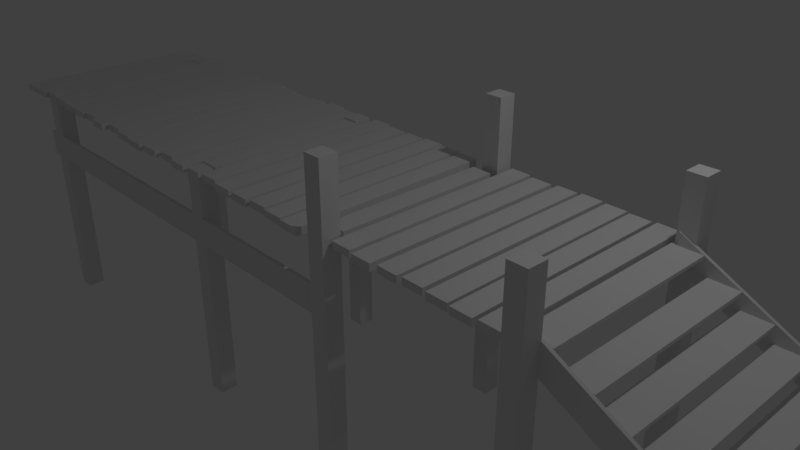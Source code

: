 # Source: AfricaDock01.blend  (saved by Blender 2.79.0; exported with 4.5.12 LTS)
import bpy
from mathutils import Matrix  # noqa: F401  (used for matrix-valued properties, if any)

bpy.ops.wm.read_factory_settings(use_empty=True)
scene = bpy.context.scene
scene.name = 'Scene'

# ---- collections
col_collection_1 = bpy.data.collections.new('Collection 1'); scene.collection.children.link(col_collection_1)

# ---- materials (node trees are filled in below, after node groups)
mat_dockwood01 = bpy.data.materials.new('DockWood01')
mat_dockwood01.alpha_threshold = 0.0
mat_dockwood01.use_transparent_shadow = False
mat_dockwood01.specular_color = (0.9, 0.9, 0.9)
mat_dockwood01.roughness = 0.5
mat_dockwood01.specular_intensity = 10.0

# ---- material node trees

# ---- world
world_world = bpy.data.worlds.new('World'); scene.world = world_world
world_world.color = (0.05088, 0.05088, 0.05088)
world_world.use_sun_shadow = False
world_world.sun_shadow_jitter_overblur = 0.0
world_world.cycles.sampling_method = 'MANUAL'

# ---- cameras
cam_camera = bpy.data.cameras.new('Camera')
cam_camera.clip_end = 100.0
cam_camera.lens = 35.0
cam_camera.sensor_width = 32.0
cam_camera.sensor_height = 18.0
cam_camera.ortho_scale = 7.314
cam_camera.dof.focus_distance = 0.0
cam_camera.dof.aperture_fstop = 128.0

# ---- lights
light_environmentambientlight = bpy.data.lights.new('EnvironmentAmbientLight', 'SUN')
light_environmentambientlight.color = (0.0, 0.0, 0.0)
light_environmentambientlight.transmission_factor = 0.0
light_environmentambientlight.angle = 0.1993
light_environmentambientlight.energy = 1.0
light_environmentambientlight.shadow_buffer_clip_start = 0.5
light_environmentambientlight.shadow_soft_size = 0.1
light_environmentambientlight.shadow_cascade_max_distance = 1000.0
light_lamp = bpy.data.lights.new('Lamp', 'POINT')
light_lamp.transmission_factor = 0.0
light_lamp.cutoff_distance = 30.0
light_lamp.energy = 100.0
light_lamp.shadow_buffer_clip_start = 1.001
light_lamp.shadow_soft_size = 0.1
light_lamp.shadow_maximum_resolution = 0.006
light_lamp.use_absolute_resolution = True

# ---- meshes
me_africadockone256 = bpy.data.meshes.new('AfricaDockOne256')
me_africadockone256.from_pydata([(-4.699, -0.07648, 0.0), (18.89, -0.07648, 0.0), (-4.699, 0.07648, 0.0), (18.89, 0.07648, 0.0), (-4.699, -0.07648, 1.338), (18.89, -0.07648, 1.338), (-4.699, 0.07648, 1.338), (18.89, 0.07648, 1.338), (-6.579, -0.2069, 3.342), (-5.579, -0.2069, 3.342), (-6.579, 9.793, 3.342), (-5.579, 9.793, 3.342), (-6.579, -0.2069, 3.633), (-5.579, -0.2069, 3.633), (-6.579, 9.793, 3.633), (-5.579, 9.793, 3.633), (-5.458, -0.2069, 3.342), (-4.458, -0.2069, 3.342), (-5.458, 9.793, 3.342), (-4.458, 9.793, 3.342), (-5.458, -0.2069, 3.633), (-4.458, -0.2069, 3.633), (-5.458, 9.793, 3.633), (-4.458, 9.793, 3.633), (-4.314, 0.7504, 3.342), (-3.314, 0.7504, 3.342), (-4.314, 8.872, 3.342), (-3.314, 8.872, 3.342), (-4.314, 0.7504, 3.633), (-3.314, 0.7504, 3.633), (-4.314, 8.872, 3.633), (-3.314, 8.872, 3.633), (-3.195, -0.09004, 3.342), (-2.195, -0.09004, 3.342), (-3.195, 9.91, 3.342), (-2.195, 9.91, 3.342), (-3.195, -0.09004, 3.633), (-2.195, -0.09004, 3.633), (-3.195, 9.91, 3.633), (-2.195, 9.91, 3.633), (-2.054, -0.2069, 3.319), (-1.054, -0.2069, 3.319), (-2.054, 9.793, 3.319), (-1.054, 9.793, 3.319), (-2.054, -0.2069, 3.633), (-1.054, -0.2069, 3.633), (-2.054, 9.793, 3.633), (-1.054, 9.793, 3.633), (-0.9106, -0.2069, 3.296), (0.08937, -0.2069, 3.296), (-0.9106, 9.793, 3.296), (0.08937, 9.793, 3.296), (-0.9106, -0.2069, 3.633), (0.08937, -0.2069, 3.633), (-0.9106, 9.793, 3.633), (0.08937, 9.793, 3.633), (0.231, -0.09004, 3.296), (1.231, -0.09004, 3.296), (0.231, 9.91, 3.296), (1.231, 9.91, 3.296), (0.231, -0.09004, 3.633), (1.231, -0.09004, 3.633), (0.231, 9.91, 3.633), (1.231, 9.91, 3.633), (-4.242, 8.844, -8.098), (-3.403, 8.844, -8.098), (-4.242, 9.716, -8.098), (-3.403, 9.716, -8.098), (-4.242, 8.844, 3.706), (-3.403, 8.844, 3.706), (-4.242, 9.716, 3.706), (-3.403, 9.716, 3.706), (-4.242, -0.0673, -8.098), (-3.403, -0.0673, -8.098), (-4.242, 0.8043, -8.098), (-3.403, 0.8043, -8.098), (-4.242, -0.0673, 3.7), (-3.403, -0.0673, 3.7), (-4.242, 0.8043, 3.7), (-3.403, 0.8043, 3.7), (-6.475, 1.142, 2.741), (29.14, 1.142, 2.741), (-6.475, 1.294, 2.741), (29.14, 1.294, 2.741), (-6.475, 1.142, 3.336), (29.14, 1.142, 3.336), (-6.475, 1.294, 3.336), (29.14, 1.294, 3.336), (-6.475, 8.659, 2.741), (29.12, 8.659, 2.741), (-6.475, 8.812, 2.741), (29.12, 8.812, 2.741), (-6.475, 8.659, 3.336), (29.12, 8.659, 3.336), (-6.475, 8.812, 3.336), (29.12, 8.812, 3.336), (1.401, -0.3202, 3.296), (2.401, -0.3202, 3.296), (1.401, 9.68, 3.296), (2.401, 9.68, 3.296), (1.401, -0.3202, 3.633), (2.401, -0.3202, 3.633), (1.401, 9.68, 3.633), (2.401, 9.68, 3.633), (2.615, -0.05167, 3.296), (3.615, -0.05167, 3.296), (2.615, 9.948, 3.296), (3.615, 9.948, 3.296), (2.615, -0.05167, 3.633), (3.615, -0.05167, 3.633), (2.615, 9.948, 3.633), (3.615, 9.948, 3.633), (3.861, -0.2069, 3.296), (4.861, -0.2069, 3.296), (3.861, 9.793, 3.296), (4.861, 9.793, 3.296), (3.861, -0.2069, 3.634), (4.861, -0.2069, 3.634), (3.861, 9.793, 3.634), (4.861, 9.793, 3.634), (5.121, -0.3202, 3.296), (6.121, -0.3202, 3.296), (5.121, 9.68, 3.296), (6.121, 9.68, 3.296), (5.121, -0.3202, 3.633), (6.121, -0.3202, 3.633), (5.121, 9.68, 3.633), (6.121, 9.68, 3.633), (6.341, -0.2069, 3.296), (7.341, -0.2069, 3.296), (6.341, 9.793, 3.296), (7.341, 9.793, 3.296), (6.341, -0.2069, 3.633), (7.341, -0.2069, 3.633), (6.341, 9.793, 3.633), (7.341, 9.793, 3.633), (7.598, -0.0133, 3.296), (8.598, -0.0133, 3.296), (7.598, 9.987, 3.296), (8.598, 9.987, 3.296), (7.598, -0.0133, 3.633), (8.598, -0.0133, 3.633), (7.598, 9.987, 3.633), (8.598, 9.987, 3.633), (8.776, -0.2069, 3.296), (9.776, -0.2069, 3.296), (8.776, 9.793, 3.296), (9.776, 9.793, 3.296), (8.776, -0.2069, 3.633), (9.776, -0.2069, 3.633), (8.776, 9.793, 3.633), (9.776, 9.793, 3.633), (9.924, 0.7504, 3.342), (10.92, 0.7504, 3.342), (9.924, 8.872, 3.342), (10.92, 8.872, 3.342), (9.924, 0.7504, 3.633), (10.92, 0.7504, 3.633), (9.924, 8.872, 3.633), (10.92, 8.872, 3.633), (10.03, 8.844, -8.098), (10.87, 8.844, -8.098), (10.03, 9.716, -8.098), (10.87, 9.716, -8.098), (10.03, 8.844, 3.748), (10.87, 8.844, 3.748), (10.03, 9.716, 3.748), (10.87, 9.716, 3.748), (9.957, -0.0673, -8.098), (10.8, -0.0673, -8.098), (9.957, 0.8043, -8.098), (10.8, 0.8043, -8.098), (9.957, -0.0673, 3.57), (10.8, -0.0673, 3.57), (9.957, 0.8043, 3.57), (10.8, 0.8043, 3.57), (11.12, -0.05167, 3.296), (12.12, -0.05167, 3.296), (11.12, 9.948, 3.296), (12.12, 9.948, 3.296), (11.12, -0.05167, 3.633), (12.12, -0.05167, 3.633), (11.12, 9.948, 3.633), (12.12, 9.948, 3.633), (12.36, -0.2069, 3.296), (13.36, -0.2069, 3.296), (12.36, 9.793, 3.296), (13.36, 9.793, 3.296), (12.36, -0.2069, 3.633), (13.36, -0.2069, 3.633), (12.36, 9.793, 3.633), (13.36, 9.793, 3.633), (13.6, -0.2069, 3.296), (14.6, -0.2069, 3.296), (13.6, 9.793, 3.296), (14.6, 9.793, 3.296), (13.6, -0.2069, 3.633), (14.6, -0.2069, 3.633), (13.6, 9.793, 3.633), (14.6, 9.793, 3.633), (14.74, -0.09004, 3.296), (15.74, -0.09004, 3.296), (14.74, 9.91, 3.296), (15.74, 9.91, 3.296), (14.74, -0.09004, 3.633), (15.74, -0.09004, 3.633), (14.74, 9.91, 3.633), (15.74, 9.91, 3.633), (15.92, -0.2069, 3.296), (16.92, -0.2069, 3.296), (15.92, 9.793, 3.296), (16.92, 9.793, 3.296), (15.92, -0.2069, 3.633), (16.92, -0.2069, 3.633), (15.92, 9.793, 3.633), (16.92, 9.793, 3.633), (17.1, -0.3202, 3.317), (18.1, -0.3202, 3.317), (17.1, 9.68, 3.317), (18.1, 9.68, 3.317), (17.1, -0.3202, 3.654), (18.1, -0.3202, 3.654), (17.1, 9.68, 3.654), (18.1, 9.68, 3.654), (-4.497, 9.708, 0.0), (18.91, 9.708, 0.0), (-4.497, 9.861, 0.0), (18.91, 9.861, 0.0), (-4.497, 9.708, 1.338), (18.91, 9.708, 1.338), (-4.497, 9.861, 1.338), (18.91, 9.861, 1.338), (36.54, 0.4405, -0.1047), (36.63, 8.976, -0.1047), (36.54, 0.4405, -0.2577), (36.63, 8.976, -0.2577), (35.2, 0.4544, -0.1047), (35.29, 8.99, -0.1047), (35.2, 0.4544, -0.2577), (35.29, 8.99, -0.2577), (37.08, 9.088, -1.556), (28.49, 9.177, 2.774), (37.08, 8.935, -1.556), (28.49, 9.024, 2.774), (37.08, 9.088, -0.2182), (28.49, 9.177, 4.112), (37.08, 8.935, -0.2182), (28.49, 9.024, 4.112), (36.99, 0.4073, -1.556), (28.4, 0.496, 2.774), (36.99, 0.2543, -1.556), (28.4, 0.343, 2.774), (36.99, 0.4073, -0.2182), (28.4, 0.496, 4.112), (36.99, 0.2543, -0.2182), (28.4, 0.343, 4.112), (18.86, -0.3637, -8.098), (19.7, -0.3637, -8.098), (18.86, 0.5079, -8.098), (19.7, 0.5079, -8.098), (18.86, -0.3637, 6.969), (19.7, -0.3637, 6.969), (18.86, 0.5079, 6.969), (19.7, 0.5079, 6.969), (18.86, 9.23, -8.098), (19.7, 9.23, -8.098), (18.86, 10.1, -8.098), (19.7, 10.1, -8.098), (18.86, 9.23, 6.969), (19.7, 9.23, 6.969), (18.86, 10.1, 6.969), (19.7, 10.1, 6.969), (35.17, 0.4547, 0.5704), (35.25, 8.99, 0.5704), (35.17, 0.4547, 0.4175), (35.25, 8.99, 0.4175), (33.83, 0.4685, 0.5704), (33.92, 9.004, 0.5704), (33.83, 0.4685, 0.4175), (33.92, 9.004, 0.4175), (33.83, 0.4685, 1.305), (33.92, 9.004, 1.305), (33.83, 0.4685, 1.152), (33.92, 9.004, 1.152), (32.49, 0.4823, 1.305), (32.58, 9.018, 1.305), (32.49, 0.4823, 1.152), (32.58, 9.018, 1.152), (29.2, 9.966, -8.269), (28.36, 9.975, -8.269), (29.19, 9.095, -8.269), (28.35, 9.104, -8.269), (29.2, 9.966, 6.431), (28.36, 9.975, 6.431), (29.19, 9.095, 6.431), (28.35, 9.104, 6.431), (29.14, 0.3727, -8.339), (28.3, 0.3813, -8.339), (29.13, -0.4989, -8.339), (28.29, -0.4902, -8.339), (29.14, 0.3727, 6.492), (28.3, 0.3813, 6.492), (29.13, -0.4989, 6.492), (28.29, -0.4902, 6.492), (32.42, 0.4831, 2.038), (32.51, 9.019, 2.038), (32.42, 0.4831, 1.885), (32.51, 9.019, 1.885), (31.08, 0.4969, 2.038), (31.17, 9.032, 2.038), (31.08, 0.4969, 1.885), (31.17, 9.032, 1.885), (31.09, 0.4968, 2.77), (31.18, 9.032, 2.77), (31.09, 0.4968, 2.617), (31.18, 9.032, 2.617), (29.75, 0.5106, 2.77), (29.84, 9.046, 2.77), (29.75, 0.5106, 2.617), (29.84, 9.046, 2.617), (29.5, 0.5132, 3.56), (29.59, 9.049, 3.56), (29.5, 0.5132, 3.407), (29.59, 9.049, 3.407), (28.16, 0.527, 3.56), (28.25, 9.062, 3.56), (28.16, 0.527, 3.407), (28.25, 9.062, 3.407), (28.09, 9.934, 3.316), (27.09, 9.945, 3.316), (27.99, -0.06509, 3.316), (26.99, -0.05476, 3.316), (28.09, 9.934, 3.654), (27.09, 9.945, 3.654), (27.99, -0.06509, 3.654), (26.99, -0.05476, 3.654), (26.91, 9.869, 3.316), (25.91, 9.88, 3.316), (26.81, -0.1303, 3.316), (25.81, -0.1199, 3.316), (26.91, 9.869, 3.654), (25.91, 9.88, 3.654), (26.81, -0.1303, 3.654), (25.81, -0.1199, 3.654), (25.76, 9.958, 3.316), (24.76, 9.969, 3.316), (25.66, -0.04105, 3.316), (24.66, -0.03073, 3.316), (25.76, 9.958, 3.654), (24.76, 9.969, 3.654), (25.66, -0.04105, 3.654), (24.66, -0.03073, 3.654), (24.55, 10.05, 3.316), (23.55, 10.06, 3.316), (24.44, 0.04761, 3.316), (23.44, 0.05793, 3.316), (24.55, 10.05, 3.654), (23.55, 10.06, 3.654), (24.44, 0.04761, 3.654), (23.44, 0.05793, 3.654), (23.36, 9.983, 3.316), (22.36, 9.994, 3.316), (23.26, -0.01628, 3.316), (22.26, -0.005956, 3.316), (23.36, 9.983, 3.654), (22.36, 9.994, 3.654), (23.26, -0.01628, 3.654), (22.26, -0.005956, 3.654), (22.11, 9.88, 3.316), (21.11, 9.891, 3.316), (22.0, -0.1191, 3.316), (21.0, -0.1088, 3.316), (22.11, 9.88, 3.654), (21.11, 9.891, 3.654), (22.0, -0.1191, 3.654), (21.0, -0.1088, 3.654), (20.89, 10.01, 3.316), (19.89, 10.02, 3.316), (20.79, 0.00923, 3.316), (19.79, 0.01955, 3.316), (20.89, 10.01, 3.654), (19.89, 10.02, 3.654), (20.79, 0.00923, 3.654), (19.79, 0.01955, 3.654), (19.57, 8.95, 3.346), (18.57, 8.961, 3.346), (19.48, 0.8291, 3.346), (18.48, 0.8395, 3.346), (19.57, 8.95, 3.637), (18.57, 8.961, 3.637), (19.48, 0.8291, 3.637), (18.48, 0.8395, 3.637)], [], [(0, 2, 3), (3, 1, 0), (4, 5, 7), (7, 6, 4), (0, 1, 5), (5, 4, 0), (1, 3, 7), (7, 5, 1), (3, 2, 6), (6, 7, 3), (2, 0, 4), (4, 6, 2), (8, 10, 11), (11, 9, 8), (12, 13, 15), (15, 14, 12), (8, 9, 13), (13, 12, 8), (9, 11, 15), (15, 13, 9), (11, 10, 14), (14, 15, 11), (10, 8, 12), (12, 14, 10), (16, 18, 19), (19, 17, 16), (20, 21, 23), (23, 22, 20), (16, 17, 21), (21, 20, 16), (17, 19, 23), (23, 21, 17), (19, 18, 22), (22, 23, 19), (18, 16, 20), (20, 22, 18), (24, 26, 27), (27, 25, 24), (28, 29, 31), (31, 30, 28), (24, 25, 29), (29, 28, 24), (25, 27, 31), (31, 29, 25), (27, 26, 30), (30, 31, 27), (26, 24, 28), (28, 30, 26), (32, 34, 35), (35, 33, 32), (36, 37, 39), (39, 38, 36), (32, 33, 37), (37, 36, 32), (33, 35, 39), (39, 37, 33), (35, 34, 38), (38, 39, 35), (34, 32, 36), (36, 38, 34), (40, 42, 43), (43, 41, 40), (44, 45, 47), (47, 46, 44), (40, 41, 45), (45, 44, 40), (41, 43, 47), (47, 45, 41), (43, 42, 46), (46, 47, 43), (42, 40, 44), (44, 46, 42), (48, 50, 51), (51, 49, 48), (52, 53, 55), (55, 54, 52), (48, 49, 53), (53, 52, 48), (49, 51, 55), (55, 53, 49), (51, 50, 54), (54, 55, 51), (50, 48, 52), (52, 54, 50), (56, 58, 59), (59, 57, 56), (60, 61, 63), (63, 62, 60), (56, 57, 61), (61, 60, 56), (57, 59, 63), (63, 61, 57), (59, 58, 62), (62, 63, 59), (58, 56, 60), (60, 62, 58), (64, 66, 67), (67, 65, 64), (68, 69, 71), (71, 70, 68), (64, 65, 69), (69, 68, 64), (65, 67, 71), (71, 69, 65), (67, 66, 70), (70, 71, 67), (66, 64, 68), (68, 70, 66), (72, 74, 75), (75, 73, 72), (76, 77, 79), (79, 78, 76), (72, 73, 77), (77, 76, 72), (73, 75, 79), (79, 77, 73), (75, 74, 78), (78, 79, 75), (74, 72, 76), (76, 78, 74), (80, 82, 83), (83, 81, 80), (84, 85, 87), (87, 86, 84), (80, 81, 85), (85, 84, 80), (81, 83, 87), (87, 85, 81), (83, 82, 86), (86, 87, 83), (82, 80, 84), (84, 86, 82), (88, 90, 91), (91, 89, 88), (92, 93, 95), (95, 94, 92), (88, 89, 93), (93, 92, 88), (89, 91, 95), (95, 93, 89), (91, 90, 94), (94, 95, 91), (90, 88, 92), (92, 94, 90), (96, 98, 99), (99, 97, 96), (100, 101, 103), (103, 102, 100), (96, 97, 101), (101, 100, 96), (97, 99, 103), (103, 101, 97), (99, 98, 102), (102, 103, 99), (98, 96, 100), (100, 102, 98), (104, 106, 107), (107, 105, 104), (108, 109, 111), (111, 110, 108), (104, 105, 109), (109, 108, 104), (105, 107, 111), (111, 109, 105), (107, 106, 110), (110, 111, 107), (106, 104, 108), (108, 110, 106), (112, 114, 115), (115, 113, 112), (116, 117, 119), (119, 118, 116), (112, 113, 117), (117, 116, 112), (113, 115, 119), (119, 117, 113), (115, 114, 118), (118, 119, 115), (114, 112, 116), (116, 118, 114), (120, 122, 123), (123, 121, 120), (124, 125, 127), (127, 126, 124), (120, 121, 125), (125, 124, 120), (121, 123, 127), (127, 125, 121), (123, 122, 126), (126, 127, 123), (122, 120, 124), (124, 126, 122), (128, 130, 131), (131, 129, 128), (132, 133, 135), (135, 134, 132), (128, 129, 133), (133, 132, 128), (129, 131, 135), (135, 133, 129), (131, 130, 134), (134, 135, 131), (130, 128, 132), (132, 134, 130), (136, 138, 139), (139, 137, 136), (140, 141, 143), (143, 142, 140), (136, 137, 141), (141, 140, 136), (137, 139, 143), (143, 141, 137), (139, 138, 142), (142, 143, 139), (138, 136, 140), (140, 142, 138), (144, 146, 147), (147, 145, 144), (148, 149, 151), (151, 150, 148), (144, 145, 149), (149, 148, 144), (145, 147, 151), (151, 149, 145), (147, 146, 150), (150, 151, 147), (146, 144, 148), (148, 150, 146), (152, 154, 155), (155, 153, 152), (156, 157, 159), (159, 158, 156), (152, 153, 157), (157, 156, 152), (153, 155, 159), (159, 157, 153), (155, 154, 158), (158, 159, 155), (154, 152, 156), (156, 158, 154), (160, 162, 163), (163, 161, 160), (164, 165, 167), (167, 166, 164), (160, 161, 165), (165, 164, 160), (161, 163, 167), (167, 165, 161), (163, 162, 166), (166, 167, 163), (162, 160, 164), (164, 166, 162), (168, 170, 171), (171, 169, 168), (172, 173, 175), (175, 174, 172), (168, 169, 173), (173, 172, 168), (169, 171, 175), (175, 173, 169), (171, 170, 174), (174, 175, 171), (170, 168, 172), (172, 174, 170), (176, 178, 179), (179, 177, 176), (180, 181, 183), (183, 182, 180), (176, 177, 181), (181, 180, 176), (177, 179, 183), (183, 181, 177), (179, 178, 182), (182, 183, 179), (178, 176, 180), (180, 182, 178), (184, 186, 187), (187, 185, 184), (188, 189, 191), (191, 190, 188), (184, 185, 189), (189, 188, 184), (185, 187, 191), (191, 189, 185), (187, 186, 190), (190, 191, 187), (186, 184, 188), (188, 190, 186), (192, 194, 195), (195, 193, 192), (196, 197, 199), (199, 198, 196), (192, 193, 197), (197, 196, 192), (193, 195, 199), (199, 197, 193), (195, 194, 198), (198, 199, 195), (194, 192, 196), (196, 198, 194), (200, 202, 203), (203, 201, 200), (204, 205, 207), (207, 206, 204), (200, 201, 205), (205, 204, 200), (201, 203, 207), (207, 205, 201), (203, 202, 206), (206, 207, 203), (202, 200, 204), (204, 206, 202), (208, 210, 211), (211, 209, 208), (212, 213, 215), (215, 214, 212), (208, 209, 213), (213, 212, 208), (209, 211, 215), (215, 213, 209), (211, 210, 214), (214, 215, 211), (210, 208, 212), (212, 214, 210), (216, 218, 219), (219, 217, 216), (220, 221, 223), (223, 222, 220), (216, 217, 221), (221, 220, 216), (217, 219, 223), (223, 221, 217), (219, 218, 222), (222, 223, 219), (218, 216, 220), (220, 222, 218), (224, 226, 227), (227, 225, 224), (228, 229, 231), (231, 230, 228), (224, 225, 229), (229, 228, 224), (225, 227, 231), (231, 229, 225), (227, 226, 230), (230, 231, 227), (226, 224, 228), (228, 230, 226), (232, 234, 235), (235, 233, 232), (236, 237, 239), (239, 238, 236), (232, 233, 237), (237, 236, 232), (233, 235, 239), (239, 237, 233), (235, 234, 238), (238, 239, 235), (234, 232, 236), (236, 238, 234), (240, 242, 243), (243, 241, 240), (244, 245, 247), (247, 246, 244), (240, 241, 245), (245, 244, 240), (241, 243, 247), (247, 245, 241), (243, 242, 246), (246, 247, 243), (242, 240, 244), (244, 246, 242), (248, 250, 251), (251, 249, 248), (252, 253, 255), (255, 254, 252), (248, 249, 253), (253, 252, 248), (249, 251, 255), (255, 253, 249), (251, 250, 254), (254, 255, 251), (250, 248, 252), (252, 254, 250), (256, 258, 259), (259, 257, 256), (260, 261, 263), (263, 262, 260), (256, 257, 261), (261, 260, 256), (257, 259, 263), (263, 261, 257), (259, 258, 262), (262, 263, 259), (258, 256, 260), (260, 262, 258), (264, 266, 267), (267, 265, 264), (268, 269, 271), (271, 270, 268), (264, 265, 269), (269, 268, 264), (265, 267, 271), (271, 269, 265), (267, 266, 270), (270, 271, 267), (266, 264, 268), (268, 270, 266), (272, 274, 275), (275, 273, 272), (276, 277, 279), (279, 278, 276), (272, 273, 277), (277, 276, 272), (273, 275, 279), (279, 277, 273), (275, 274, 278), (278, 279, 275), (274, 272, 276), (276, 278, 274), (280, 282, 283), (283, 281, 280), (284, 285, 287), (287, 286, 284), (280, 281, 285), (285, 284, 280), (281, 283, 287), (287, 285, 281), (283, 282, 286), (286, 287, 283), (282, 280, 284), (284, 286, 282), (288, 290, 291), (291, 289, 288), (292, 293, 295), (295, 294, 292), (288, 289, 293), (293, 292, 288), (289, 291, 295), (295, 293, 289), (291, 290, 294), (294, 295, 291), (290, 288, 292), (292, 294, 290), (296, 298, 299), (299, 297, 296), (300, 301, 303), (303, 302, 300), (296, 297, 301), (301, 300, 296), (297, 299, 303), (303, 301, 297), (299, 298, 302), (302, 303, 299), (298, 296, 300), (300, 302, 298), (304, 306, 307), (307, 305, 304), (308, 309, 311), (311, 310, 308), (304, 305, 309), (309, 308, 304), (305, 307, 311), (311, 309, 305), (307, 306, 310), (310, 311, 307), (306, 304, 308), (308, 310, 306), (312, 314, 315), (315, 313, 312), (316, 317, 319), (319, 318, 316), (312, 313, 317), (317, 316, 312), (313, 315, 319), (319, 317, 313), (315, 314, 318), (318, 319, 315), (314, 312, 316), (316, 318, 314), (320, 322, 323), (323, 321, 320), (324, 325, 327), (327, 326, 324), (320, 321, 325), (325, 324, 320), (321, 323, 327), (327, 325, 321), (323, 322, 326), (326, 327, 323), (322, 320, 324), (324, 326, 322), (328, 330, 331), (331, 329, 328), (332, 333, 335), (335, 334, 332), (328, 329, 333), (333, 332, 328), (329, 331, 335), (335, 333, 329), (331, 330, 334), (334, 335, 331), (330, 328, 332), (332, 334, 330), (336, 338, 339), (339, 337, 336), (340, 341, 343), (343, 342, 340), (336, 337, 341), (341, 340, 336), (337, 339, 343), (343, 341, 337), (339, 338, 342), (342, 343, 339), (338, 336, 340), (340, 342, 338), (344, 346, 347), (347, 345, 344), (348, 349, 351), (351, 350, 348), (344, 345, 349), (349, 348, 344), (345, 347, 351), (351, 349, 345), (347, 346, 350), (350, 351, 347), (346, 344, 348), (348, 350, 346), (352, 354, 355), (355, 353, 352), (356, 357, 359), (359, 358, 356), (352, 353, 357), (357, 356, 352), (353, 355, 359), (359, 357, 353), (355, 354, 358), (358, 359, 355), (354, 352, 356), (356, 358, 354), (360, 362, 363), (363, 361, 360), (364, 365, 367), (367, 366, 364), (360, 361, 365), (365, 364, 360), (361, 363, 367), (367, 365, 361), (363, 362, 366), (366, 367, 363), (362, 360, 364), (364, 366, 362), (368, 370, 371), (371, 369, 368), (372, 373, 375), (375, 374, 372), (368, 369, 373), (373, 372, 368), (369, 371, 375), (375, 373, 369), (371, 370, 374), (374, 375, 371), (370, 368, 372), (372, 374, 370), (376, 378, 379), (379, 377, 376), (380, 381, 383), (383, 382, 380), (376, 377, 381), (381, 380, 376), (377, 379, 383), (383, 381, 377), (379, 378, 382), (382, 383, 379), (378, 376, 380), (380, 382, 378), (384, 386, 387), (387, 385, 384), (388, 389, 391), (391, 390, 388), (384, 385, 389), (389, 388, 384), (385, 387, 391), (391, 389, 385), (387, 386, 390), (390, 391, 387), (386, 384, 388), (388, 390, 386)])
_uv = me_africadockone256.uv_layers.new(name='geom-AfricaDockOne256-map1')
_uv.uv.foreach_set('vector', [0.6058, 1.969, 0.3942, 1.969, 0.3942, -1.78, 0.3942, -1.78, 0.6058, -1.78, 0.6058, 1.969, 0.3942, 1.969, 0.3942, -1.78, 0.6058, -1.78, 0.6058, -1.78, 0.6058, 1.969, 0.3942, 1.969, 0.8753, 1.969, 0.8753, -1.78, 0.9921, -1.78, 0.9921, -1.78, 0.9921, 1.969, 0.8753, 1.969, 0.1247, 0.3942, 0.1247, 0.6058, 0.007888, 0.6058, 0.007888, 0.6058, 0.007888, 0.3942, 0.1247, 0.3942, 0.1247, -1.78, 0.1247, 1.969, 0.007888, 1.969, 0.007888, 1.969, 0.007888, -1.78, 0.1247, -1.78, 0.8753, 0.6058, 0.8753, 0.3942, 0.9921, 0.3942, 0.9921, 0.3942, 0.9921, 0.6058, 0.8753, 0.6058, 0.6218, 0.005445, 0.6218, 0.9946, 0.4968, 0.9946, 0.4968, 0.9946, 0.4968, 0.005445, 0.6218, 0.005445, 0.3782, 0.005445, 0.5032, 0.005445, 0.5032, 0.9946, 0.5032, 0.9946, 0.3782, 0.9946, 0.3782, 0.005445, 0.3782, 0.4171, 0.5032, 0.4171, 0.5032, 0.9995, 0.5032, 0.9995, 0.3782, 0.9995, 0.3782, 0.4171, 0.005445, 0.4171, 0.9946, 0.4171, 0.9946, 0.9995, 0.9946, 0.9995, 0.005445, 0.9995, 0.005445, 0.4171, 0.4968, 0.4171, 0.6218, 0.4171, 0.6218, 0.9995, 0.6218, 0.9995, 0.4968, 0.9995, 0.4968, 0.4171, 0.005445, 0.4171, 0.9946, 0.4171, 0.9946, 0.9995, 0.9946, 0.9995, 0.005445, 0.9995, 0.005445, 0.4171, 0.4924, 0.005445, 0.4924, 0.9946, 0.3792, 0.9946, 0.3792, 0.9946, 0.3792, 0.005445, 0.4924, 0.005445, 0.5076, 0.005445, 0.6208, 0.005445, 0.6208, 0.9946, 0.6208, 0.9946, 0.5076, 0.9946, 0.5076, 0.005445, 0.5076, 0.4171, 0.6208, 0.4171, 0.6208, 0.9995, 0.6208, 0.9995, 0.5076, 0.9995, 0.5076, 0.4171, 0.005445, 0.4171, 0.9946, 0.4171, 0.9946, 0.9995, 0.9946, 0.9995, 0.005445, 0.9995, 0.005445, 0.4171, 0.3792, 0.4171, 0.4924, 0.4171, 0.4924, 0.9995, 0.4924, 0.9995, 0.3792, 0.9995, 0.3792, 0.4171, 0.005445, 0.4171, 0.9946, 0.4171, 0.9946, 0.9995, 0.9946, 0.9995, 0.005445, 0.9995, 0.005445, 0.4171, 0.3686, 0.1001, 0.3686, 0.9034, 0.2554, 0.9034, 0.2554, 0.9034, 0.2554, 0.1001, 0.3686, 0.1001, 0.6314, 0.1001, 0.7446, 0.1001, 0.7446, 0.9034, 0.7446, 0.9034, 0.6314, 0.9034, 0.6314, 0.1001, 0.6314, 0.4171, 0.7446, 0.4171, 0.7446, 0.9995, 0.7446, 0.9995, 0.6314, 0.9995, 0.6314, 0.4171, 0.1001, 0.4171, 0.9034, 0.4171, 0.9034, 0.9995, 0.9034, 0.9995, 0.1001, 0.9995, 0.1001, 0.4171, 0.2554, 0.4171, 0.3686, 0.4171, 0.3686, 0.9995, 0.3686, 0.9995, 0.2554, 0.9995, 0.2554, 0.4171, 0.09655, 0.4171, 0.8999, 0.4171, 0.8999, 0.9995, 0.8999, 0.9995, 0.09655, 0.9995, 0.09655, 0.4171, 0.2503, 0.005445, 0.2503, 0.9946, 0.1371, 0.9946, 0.1371, 0.9946, 0.1371, 0.005445, 0.2503, 0.005445, 0.7497, 0.005445, 0.8629, 0.005445, 0.8629, 0.9946, 0.8629, 0.9946, 0.7497, 0.9946, 0.7497, 0.005445, 0.7497, 0.4171, 0.8629, 0.4171, 0.8629, 0.9995, 0.8629, 0.9995, 0.7497, 0.9995, 0.7497, 0.4171, 0.005445, 0.4171, 0.9946, 0.4171, 0.9946, 0.9995, 0.9946, 0.9995, 0.005445, 0.9995, 0.005445, 0.4171, 0.1371, 0.4171, 0.2503, 0.4171, 0.2503, 0.9995, 0.2503, 0.9995, 0.1371, 0.9995, 0.1371, 0.4171, 0.005445, 0.4171, 0.9946, 0.4171, 0.9946, 0.9995, 0.9946, 0.9995, 0.005445, 0.9995, 0.005445, 0.4171, 0.1349, 0.005445, 0.1349, 0.9946, 0.02173, 0.9946, 0.02173, 0.9946, 0.02173, 0.005445, 0.1349, 0.005445, 0.8651, 0.005445, 0.9783, 0.005445, 0.9783, 0.9946, 0.9783, 0.9946, 0.8651, 0.9946, 0.8651, 0.005445, 0.8651, 0.3709, 0.9783, 0.3709, 0.9783, 0.9995, 0.9783, 0.9995, 0.8651, 0.9995, 0.8651, 0.3709, 0.005445, 0.3709, 0.9946, 0.3709, 0.9946, 0.9995, 0.9946, 0.9995, 0.005445, 0.9995, 0.005445, 0.3709, 0.02173, 0.3709, 0.1349, 0.3709, 0.1349, 0.9995, 0.1349, 0.9995, 0.02173, 0.9995, 0.02173, 0.3709, 0.005445, 0.3709, 0.9946, 0.3709, 0.9946, 0.9995, 0.9946, 0.9995, 0.005445, 0.9995, 0.005445, 0.3709, 0.7353, 0.005445, 0.7353, 0.9946, 0.6222, 0.9946, 0.6222, 0.9946, 0.6222, 0.005445, 0.7353, 0.005445, 0.2646, 0.005445, 0.3778, 0.005445, 0.3778, 0.9946, 0.3778, 0.9946, 0.2647, 0.9946, 0.2646, 0.005445, 0.2646, 0.3248, 0.3778, 0.3248, 0.3778, 0.9995, 0.3778, 0.9995, 0.2646, 0.9995, 0.2646, 0.3248, 0.005445, 0.3248, 0.9946, 0.3248, 0.9946, 0.9995, 0.9946, 0.9995, 0.005445, 0.9995, 0.005445, 0.3248, 0.6222, 0.3248, 0.7353, 0.3248, 0.7353, 0.9995, 0.7353, 0.9995, 0.6222, 0.9995, 0.6222, 0.3248, 0.005445, 0.3248, 0.9946, 0.3248, 0.9946, 0.9995, 0.9946, 0.9995, 0.005445, 0.9995, 0.005445, 0.3248, -0.00519, 0.005445, -0.005191, 0.9946, -0.1184, 0.9946, -0.1184, 0.9946, -0.1184, 0.005445, -0.00519, 0.005445, 1.005, 0.005445, 1.118, 0.005445, 1.118, 0.9946, 1.118, 0.9946, 1.005, 0.9946, 1.005, 0.005445, 1.005, 0.3248, 1.118, 0.3248, 1.118, 0.9995, 1.118, 0.9995, 1.005, 0.9995, 1.005, 0.3248, 0.005445, 0.3248, 0.9946, 0.3248, 0.9946, 0.9995, 0.9946, 0.9995, 0.005445, 0.9995, 0.005445, 0.3248, -0.1184, 0.3248, -0.005191, 0.3248, -0.005191, 0.9995, -0.005191, 0.9995, -0.1184, 0.9995, -0.1184, 0.3248, 0.005445, 0.3248, 0.9946, 0.3248, 0.9946, 0.9995, 0.9946, 0.9995, 0.005445, 0.9995, 0.005445, 0.3248, 0.4856, 0.5019, 0.4856, 0.614, 0.3828, 0.614, 0.3828, 0.614, 0.3828, 0.5019, 0.4856, 0.5019, 0.5144, 0.5019, 0.6172, 0.5019, 0.6172, 0.614, 0.6172, 0.614, 0.5144, 0.614, 0.5144, 0.5019, 0.5144, -0.9587, 0.6172, -0.9587, 0.6172, 0.998, 0.6172, 0.998, 0.5144, 0.998, 0.5144, -0.9587, 0.5019, -0.9587, 0.614, -0.9587, 0.614, 0.998, 0.614, 0.998, 0.5019, 0.998, 0.5019, -0.9587, 0.3828, -0.9587, 0.4856, -0.9587, 0.4856, 0.998, 0.4856, 0.998, 0.3828, 0.998, 0.3828, -0.9587, 0.386, -0.9587, 0.4981, -0.9587, 0.4981, 0.998, 0.4981, 0.998, 0.386, 0.998, 0.386, -0.9587, 0.4823, 0.5019, 0.4823, 0.614, 0.3806, 0.614, 0.3806, 0.614, 0.3806, 0.5019, 0.4823, 0.5019, 0.5177, 0.5019, 0.6194, 0.5019, 0.6194, 0.614, 0.6194, 0.614, 0.5177, 0.614, 0.5177, 0.5019, 0.5177, -0.9587, 0.6194, -0.9587, 0.6194, 0.998, 0.6194, 0.998, 0.5177, 0.998, 0.5177, -0.9587, 0.5019, -0.9587, 0.614, -0.9587, 0.614, 0.998, 0.614, 0.998, 0.5019, 0.998, 0.5019, -0.9587, 0.3806, -0.9587, 0.4823, -0.9587, 0.4823, 0.998, 0.4823, 0.998, 0.3806, 0.998, 0.3806, -0.9587, 0.386, -0.9587, 0.4981, -0.9587, 0.4981, 0.998, 0.4981, 0.998, 0.386, 0.998, 0.386, -0.9587, 0.6058, 3.409, 0.3942, 3.409, 0.3942, -7.797, 0.3942, -7.797, 0.6058, -7.797, 0.6058, 3.409, 0.3942, 3.409, 0.3942, -7.797, 0.6058, -7.797, 0.6058, -7.797, 0.6058, 3.409, 0.3942, 3.409, 0.5134, 3.409, 0.5134, -7.797, 0.611, -7.797, 0.611, -7.797, 0.611, 3.409, 0.5134, 3.409, 0.4866, 0.3942, 0.4866, 0.6058, 0.389, 0.6058, 0.389, 0.6058, 0.389, 0.3942, 0.4866, 0.3942, 0.4866, -7.797, 0.4866, 3.409, 0.389, 3.409, 0.389, 3.409, 0.389, -7.797, 0.4866, -7.797, 0.5134, 0.6058, 0.5134, 0.3942, 0.611, 0.3942, 0.611, 0.3942, 0.611, 0.6058, 0.5134, 0.6058, 0.6058, 3.409, 0.3942, 3.409, 0.3942, -7.788, 0.3942, -7.788, 0.6058, -7.788, 0.6058, 3.409, 0.3942, 3.409, 0.3942, -7.788, 0.6058, -7.788, 0.6058, -7.788, 0.6058, 3.409, 0.3942, 3.409, 0.5134, 3.409, 0.5134, -7.788, 0.611, -7.788, 0.611, -7.788, 0.611, 3.409, 0.5134, 3.409, 0.4866, 0.3942, 0.4866, 0.6058, 0.389, 0.6058, 0.389, 0.6058, 0.389, 0.3942, 0.4866, 0.3942, 0.4866, -7.788, 0.4866, 3.409, 0.389, 3.409, 0.389, 3.409, 0.389, -7.788, 0.4866, -7.788, 0.5134, 0.6058, 0.5134, 0.3942, 0.611, 0.3942, 0.611, 0.3942, 0.611, 0.6058, 0.5134, 0.6058, 0.8598, 0.005445, 0.8598, 0.9946, 0.7467, 0.9946, 0.7467, 0.9946, 0.7467, 0.005445, 0.8598, 0.005445, 0.1402, 0.005445, 0.2533, 0.005445, 0.2533, 0.9946, 0.2533, 0.9946, 0.1402, 0.9946, 0.1402, 0.005445, 0.1402, 0.4638, 0.2533, 0.4638, 0.2533, 0.6033, 0.2533, 0.6033, 0.1402, 0.6033, 0.1402, 0.4638, 0.005445, 0.4638, 0.9946, 0.4638, 0.9946, 0.6033, 0.9946, 0.6033, 0.005445, 0.6033, 0.005445, 0.4638, 0.7467, 0.4638, 0.8598, 0.4638, 0.8598, 0.6033, 0.8598, 0.6033, 0.7467, 0.6033, 0.7467, 0.4638, 0.005445, 0.4638, 0.9946, 0.4638, 0.9946, 0.6033, 0.9946, 0.6033, 0.005445, 0.6033, 0.005445, 0.4638, 0.3751, 0.005445, 0.3751, 0.9946, 0.2619, 0.9946, 0.2619, 0.9946, 0.2619, 0.005445, 0.3751, 0.005445, 0.6249, 0.005445, 0.7381, 0.005445, 0.7381, 0.9946, 0.7381, 0.9946, 0.6249, 0.9946, 0.6249, 0.005445, 0.6249, 0.3248, 0.7381, 0.3248, 0.7381, 0.9995, 0.7381, 0.9995, 0.6249, 0.9995, 0.6249, 0.3248, 0.005445, 0.3248, 0.9946, 0.3248, 0.9946, 0.9995, 0.9946, 0.9995, 0.005445, 0.9995, 0.005445, 0.3248, 0.2619, 0.3248, 0.3751, 0.3248, 0.3751, 0.9995, 0.3751, 0.9995, 0.2619, 0.9995, 0.2619, 0.3248, 0.005445, 0.3248, 0.9946, 0.3248, 0.9946, 0.9995, 0.9946, 0.9995, 0.005445, 0.9995, 0.005445, 0.3248, 0.7356, 0.005445, 0.7356, 0.9946, 0.6224, 0.9946, 0.6224, 0.9946, 0.6224, 0.005445, 0.7356, 0.005445, 0.2644, 0.005445, 0.3776, 0.005445, 0.3776, 0.9946, 0.3776, 0.9946, 0.2644, 0.9946, 0.2644, 0.005445, 0.2644, 0.3248, 0.3776, 0.3248, 0.3776, 0.9995, 0.3776, 0.9995, 0.2644, 0.9995, 0.2644, 0.3248, 0.005445, 0.3248, 0.9946, 0.3248, 0.9946, 0.9995, 0.9946, 0.9995, 0.005445, 0.9995, 0.005445, 0.3248, 0.6224, 0.3248, 0.7356, 0.3248, 0.7356, 0.9995, 0.7356, 0.9995, 0.6224, 0.9995, 0.6224, 0.3248, 0.005445, 0.3248, 0.9946, 0.3248, 0.9946, 0.9995, 0.9946, 0.9995, 0.005445, 0.9995, 0.005445, 0.3248, 0.6216, 0.3845, 0.6216, 1.374, 0.5084, 1.374, 0.5084, 1.374, 0.5084, 0.3845, 0.6216, 0.3845, 0.3784, 0.3845, 0.4916, 0.3845, 0.4916, 1.374, 0.4916, 1.374, 0.3784, 1.374, 0.3784, 0.3845, 0.3784, 0.3248, 0.4916, 0.3248, 0.4916, 0.9995, 0.4916, 0.9995, 0.3784, 0.9995, 0.3784, 0.3248, 0.3845, 0.3248, 1.374, 0.3248, 1.374, 0.9995, 1.374, 0.9995, 0.3845, 0.9995, 0.3845, 0.3248, 0.5084, 0.3248, 0.6216, 0.3248, 0.6216, 0.9995, 0.6216, 0.9995, 0.5084, 0.9995, 0.5084, 0.3248, -0.3736, 0.3248, 0.6155, 0.3248, 0.6155, 0.9995, 0.6155, 0.9995, -0.3736, 0.9995, -0.3736, 0.3248, 0.7334, 0.3845, 0.7334, 1.374, 0.6202, 1.374, 0.6202, 1.374, 0.6202, 0.3845, 0.7334, 0.3845, 0.2666, 0.3845, 0.3798, 0.3845, 0.3798, 1.374, 0.3798, 1.374, 0.2666, 1.374, 0.2666, 0.3845, 0.2666, 0.3248, 0.3798, 0.3248, 0.3798, 0.9995, 0.3798, 0.9995, 0.2666, 0.9995, 0.2666, 0.3248, 0.3845, 0.3248, 1.374, 0.3248, 1.374, 0.9995, 1.374, 0.9995, 0.3845, 0.9995, 0.3845, 0.3248, 0.6202, 0.3248, 0.7334, 0.3248, 0.7334, 0.9995, 0.7334, 0.9995, 0.6202, 0.9995, 0.6202, 0.3248, -0.3736, 0.3248, 0.6155, 0.3248, 0.6155, 0.9995, 0.6155, 0.9995, -0.3736, 0.9995, -0.3736, 0.3248, 0.8536, -0.2923, 0.8536, 0.6968, 0.7404, 0.6968, 0.7404, 0.6968, 0.7404, -0.2923, 0.8536, -0.2923, 0.1464, -0.2923, 0.2596, -0.2923, 0.2596, 0.6968, 0.2596, 0.6968, 0.1464, 0.6968, 0.1464, -0.2923, 0.1464, 0.3248, 0.2596, 0.3248, 0.2596, 0.9995, 0.2596, 0.9995, 0.1464, 0.9995, 0.1464, 0.3248, -0.2923, 0.3248, 0.6968, 0.3248, 0.6968, 0.9995, 0.6968, 0.9995, -0.2923, 0.9995, -0.2923, 0.3248, 0.7404, 0.3248, 0.8536, 0.3248, 0.8536, 0.9995, 0.8536, 0.9995, 0.7404, 0.9995, 0.7404, 0.3248, 0.3032, 0.3248, 1.292, 0.3248, 1.292, 0.9995, 1.292, 0.9995, 0.3032, 0.9995, 0.3032, 0.3248, 0.9908, 0.2089, 0.9908, 1.198, 0.8776, 1.198, 0.8776, 1.198, 0.8776, 0.2089, 0.9908, 0.2089, 0.009184, 0.2089, 0.1224, 0.2089, 0.1224, 1.198, 0.1224, 1.198, 0.009185, 1.198, 0.009184, 0.2089, 0.009184, 0.3248, 0.1224, 0.3248, 0.1224, 0.9995, 0.1224, 0.9995, 0.009184, 0.9995, 0.009184, 0.3248, 0.2089, 0.3248, 1.198, 0.3248, 1.198, 0.9995, 1.198, 0.9995, 0.2089, 0.9995, 0.2089, 0.3248, 0.8776, 0.3248, 0.9908, 0.3248, 0.9908, 0.9995, 0.9908, 0.9995, 0.8776, 0.9995, 0.8776, 0.3248, -0.198, 0.3248, 0.7911, 0.3248, 0.7911, 0.9995, 0.7911, 0.9995, -0.198, 0.9995, -0.198, 0.3248, 0.3686, 0.1001, 0.3686, 0.9034, 0.2554, 0.9034, 0.2554, 0.9034, 0.2554, 0.1001, 0.3686, 0.1001, 0.6314, 0.1001, 0.7446, 0.1001, 0.7446, 0.9034, 0.7446, 0.9034, 0.6314, 0.9034, 0.6314, 0.1001, 0.6314, 0.4171, 0.7446, 0.4171, 0.7446, 0.9995, 0.7446, 0.9995, 0.6314, 0.9995, 0.6314, 0.4171, 0.1001, 0.4171, 0.9034, 0.4171, 0.9034, 0.9995, 0.9034, 0.9995, 0.1001, 0.9995, 0.1001, 0.4171, 0.2554, 0.4171, 0.3686, 0.4171, 0.3686, 0.9995, 0.3686, 0.9995, 0.2554, 0.9995, 0.2554, 0.4171, 0.09655, 0.4171, 0.8999, 0.4171, 0.8999, 0.9995, 0.8999, 0.9995, 0.09655, 0.9995, 0.09655, 0.4171, 0.4856, 0.5019, 0.4856, 0.614, 0.3828, 0.614, 0.3828, 0.614, 0.3828, 0.5019, 0.4856, 0.5019, 0.5144, 0.5019, 0.6172, 0.5019, 0.6172, 0.614, 0.6172, 0.614, 0.5144, 0.614, 0.5144, 0.5019, 0.5144, -0.9587, 0.6172, -0.9587, 0.6172, 0.998, 0.6172, 0.998, 0.5144, 0.998, 0.5144, -0.9587, 0.5019, -0.9587, 0.614, -0.9587, 0.614, 0.998, 0.614, 0.998, 0.5019, 0.998, 0.5019, -0.9587, 0.3828, -0.9587, 0.4856, -0.9587, 0.4856, 0.998, 0.4856, 0.998, 0.3828, 0.998, 0.3828, -0.9587, 0.386, -0.9587, 0.4981, -0.9587, 0.4981, 0.998, 0.4981, 0.998, 0.386, 0.998, 0.386, -0.9587, 0.4823, 0.5019, 0.4823, 0.614, 0.3806, 0.614, 0.3806, 0.614, 0.3806, 0.5019, 0.4823, 0.5019, 0.5177, 0.5019, 0.6194, 0.5019, 0.6194, 0.614, 0.6194, 0.614, 0.5177, 0.614, 0.5177, 0.5019, 0.5177, -0.9587, 0.6194, -0.9587, 0.6194, 0.998, 0.6194, 0.998, 0.5177, 0.998, 0.5177, -0.9587, 0.5019, -0.9587, 0.614, -0.9587, 0.614, 0.998, 0.614, 0.998, 0.5019, 0.998, 0.5019, -0.9587, 0.3806, -0.9587, 0.4823, -0.9587, 0.4823, 0.998, 0.4823, 0.998, 0.3806, 0.998, 0.3806, -0.9587, 0.386, -0.9587, 0.4981, -0.9587, 0.4981, 0.998, 0.4981, 0.998, 0.386, 0.998, 0.386, -0.9587, 0.9908, 0.2089, 0.9908, 1.198, 0.8776, 1.198, 0.8776, 1.198, 0.8776, 0.2089, 0.9908, 0.2089, 0.009184, 0.2089, 0.1224, 0.2089, 0.1224, 1.198, 0.1224, 1.198, 0.009185, 1.198, 0.009184, 0.2089, 0.009184, 0.3248, 0.1224, 0.3248, 0.1224, 0.9995, 0.1224, 0.9995, 0.009184, 0.9995, 0.009184, 0.3248, 0.2089, 0.3248, 1.198, 0.3248, 1.198, 0.9995, 1.198, 0.9995, 0.2089, 0.9995, 0.2089, 0.3248, 0.8776, 0.3248, 0.9908, 0.3248, 0.9908, 0.9995, 0.9908, 0.9995, 0.8776, 0.9995, 0.8776, 0.3248, -0.198, 0.3248, 0.7911, 0.3248, 0.7911, 0.9995, 0.7911, 0.9995, -0.198, 0.9995, -0.198, 0.3248, 0.368, 0.003309, 0.368, 0.9924, 0.2548, 0.9924, 0.2548, 0.9924, 0.2548, 0.003309, 0.368, 0.003309, 0.632, 0.003309, 0.7452, 0.003309, 0.7452, 0.9924, 0.7452, 0.9924, 0.632, 0.9924, 0.632, 0.003309, 0.632, 0.3248, 0.7452, 0.3248, 0.7452, 0.9995, 0.7452, 0.9995, 0.632, 0.9995, 0.632, 0.3248, 0.003309, 0.3248, 0.9924, 0.3248, 0.9924, 0.9995, 0.9924, 0.9995, 0.003309, 0.9995, 0.003309, 0.3248, 0.2548, 0.3248, 0.368, 0.3248, 0.368, 0.9995, 0.368, 0.9995, 0.2548, 0.9995, 0.2548, 0.3248, 0.007581, 0.3248, 0.9967, 0.3248, 0.9967, 0.9995, 0.9967, 0.9995, 0.007581, 0.9995, 0.007581, 0.3248, 0.13, 0.2089, 0.13, 1.198, 0.01679, 1.198, 0.01679, 1.198, 0.01679, 0.2089, 0.13, 0.2089, 0.87, 0.2089, 0.9832, 0.2089, 0.9832, 1.198, 0.9832, 1.198, 0.87, 1.198, 0.87, 0.2089, 0.87, 0.3248, 0.9832, 0.3248, 0.9832, 0.9995, 0.9832, 0.9995, 0.87, 0.9995, 0.87, 0.3248, 0.2089, 0.3248, 1.198, 0.3248, 1.198, 0.9995, 1.198, 0.9995, 0.2089, 0.9995, 0.2089, 0.3248, 0.01679, 0.3248, 0.13, 0.3248, 0.13, 0.9995, 0.13, 0.9995, 0.01679, 0.9995, 0.01679, 0.3248, -0.198, 0.3248, 0.7911, 0.3248, 0.7911, 0.9995, 0.7911, 0.9995, -0.198, 0.9995, -0.198, 0.3248, 0.2554, 0.01849, 0.2554, 1.008, 0.1422, 1.008, 0.1422, 1.008, 0.1422, 0.01849, 0.2554, 0.01849, 0.7446, 0.01849, 0.8578, 0.01849, 0.8578, 1.008, 0.8578, 1.008, 0.7446, 1.008, 0.7446, 0.01849, 0.7446, 0.3248, 0.8578, 0.3248, 0.8578, 0.9995, 0.8578, 0.9995, 0.7446, 0.9995, 0.7446, 0.3248, 0.01849, 0.3248, 1.008, 0.3248, 1.008, 0.9995, 1.008, 0.9995, 0.01849, 0.9995, 0.01849, 0.3248, 0.1422, 0.3248, 0.2554, 0.3248, 0.2554, 0.9995, 0.2554, 0.9995, 0.1422, 0.9995, 0.1422, 0.3248, -0.007599, 0.3248, 0.9815, 0.3248, 0.9815, 0.9995, 0.9815, 0.9995, -0.007599, 0.9995, -0.007599, 0.3248, 0.3718, -0.000486, 0.3718, 0.9886, 0.2586, 0.9886, 0.2586, 0.9886, 0.2586, -0.000486, 0.3718, -0.000486, 0.6282, -0.000486, 0.7414, -0.000486, 0.7414, 0.9886, 0.7414, 0.9886, 0.6282, 0.9886, 0.6282, -0.000486, 0.6282, 0.3248, 0.7414, 0.3248, 0.7414, 0.9995, 0.7414, 0.9995, 0.6282, 0.9995, 0.6282, 0.3248, -0.000486, 0.3248, 0.9886, 0.3248, 0.9886, 0.9995, 0.9886, 0.9995, -0.000486, 0.9995, -0.000486, 0.3248, 0.2586, 0.3248, 0.3718, 0.3248, 0.3718, 0.9995, 0.3718, 0.9995, 0.2586, 0.9995, 0.2586, 0.3248, 0.01138, 0.3248, 1.0, 0.3248, 1.0, 0.9995, 1.0, 0.9995, 0.01138, 0.9995, 0.01138, 0.3248, 0.7355, 0.007104, 0.7355, 0.9962, 0.6223, 0.9962, 0.6223, 0.9962, 0.6223, 0.007104, 0.7355, 0.007104, 0.2645, 0.007104, 0.3777, 0.007104, 0.3777, 0.9962, 0.3777, 0.9962, 0.2645, 0.9962, 0.2645, 0.007104, 0.2645, 0.3248, 0.3777, 0.3248, 0.3777, 0.9995, 0.3777, 0.9995, 0.2645, 0.9995, 0.2645, 0.3248, 0.007104, 0.3248, 0.9962, 0.3248, 0.9962, 0.9995, 0.9962, 0.9995, 0.007104, 0.9995, 0.007104, 0.3248, 0.6223, 0.3248, 0.7355, 0.3248, 0.7355, 0.9995, 0.7355, 0.9995, 0.6223, 0.9995, 0.6223, 0.3248, 0.003786, 0.3248, 0.9929, 0.3248, 0.9929, 0.9995, 0.9929, 0.9995, 0.003786, 0.9995, 0.003786, 0.3248, 0.5929, 1.836, 0.4071, 1.836, 0.4071, -1.737, 0.4071, -1.737, 0.5929, -1.737, 0.5929, 1.836, 0.4071, 1.836, 0.4071, -1.737, 0.5929, -1.737, 0.5929, -1.737, 0.5929, 1.836, 0.4071, 1.836, 0.4986, 1.836, 0.4986, -1.737, 0.6179, -1.737, 0.6179, -1.737, 0.6179, 1.836, 0.4986, 1.836, 0.5014, 0.4071, 0.5014, 0.5929, 0.3821, 0.5929, 0.3821, 0.5929, 0.3821, 0.4071, 0.5014, 0.4071, 0.5014, -1.737, 0.5014, 1.836, 0.3821, 1.836, 0.3821, 1.836, 0.3821, -1.737, 0.5014, -1.737, 0.4986, 0.5929, 0.4986, 0.4071, 0.6179, 0.4071, 0.6179, 0.4071, 0.6179, 0.5929, 0.4986, 0.5929, 0.6058, 1.181, 0.3942, 1.181, 0.3942, -0.1752, 0.3942, -0.1752, 0.6058, -0.1752, 0.6058, 1.181, 0.3942, 1.181, 0.3942, -0.1752, 0.6058, -0.1752, 0.6058, -0.1752, 0.6058, 1.181, 0.3942, 1.181, 1.003, 1.181, 1.003, -0.1752, 1.12, -0.1752, 1.12, -0.1752, 1.12, 1.181, 1.003, 1.181, -0.002685, 0.3942, -0.002685, 0.6058, -0.1195, 0.6058, -0.1195, 0.6058, -0.1195, 0.3942, -0.002685, 0.3942, -0.002685, -0.1752, -0.002685, 1.181, -0.1195, 1.181, -0.1195, 1.181, -0.1195, -0.1752, -0.002685, -0.1752, 1.003, 0.6058, 1.003, 0.3942, 1.12, 0.3942, 1.12, 0.3942, 1.12, 0.6058, 1.003, 0.6058, 0.6058, 1.593, 0.3942, 1.593, 0.3942, 0.06438, 0.3942, 0.06438, 0.6058, 0.06438, 0.6058, 1.593, 0.3942, 1.503, 0.3942, -0.02534, 0.6058, -0.02534, 0.6058, -0.02534, 0.6058, 1.503, 0.3942, 1.503, 1.123, 1.593, 1.149, 0.06438, 1.255, -0.02534, 1.255, -0.02534, 1.229, 1.503, 1.123, 1.593, -0.1494, 0.3942, -0.1494, 0.6058, -0.2553, 0.6058, -0.2553, 0.6058, -0.2553, 0.3942, -0.1494, 0.3942, -0.1494, 0.06438, -0.1232, 1.593, -0.2292, 1.503, -0.2292, 1.503, -0.2553, -0.02534, -0.1494, 0.06438, 1.123, 0.6058, 1.123, 0.3942, 1.229, 0.3942, 1.229, 0.3942, 1.229, 0.6058, 1.123, 0.6058, 0.6058, 1.593, 0.3942, 1.593, 0.3942, 0.06438, 0.3942, 0.06438, 0.6058, 0.06438, 0.6058, 1.593, 0.3942, 1.503, 0.3942, -0.02534, 0.6058, -0.02534, 0.6058, -0.02534, 0.6058, 1.503, 0.3942, 1.503, 1.123, 1.593, 1.149, 0.06438, 1.255, -0.02534, 1.255, -0.02534, 1.229, 1.503, 1.123, 1.593, -0.1494, 0.3942, -0.1494, 0.6058, -0.2553, 0.6058, -0.2553, 0.6058, -0.2553, 0.3942, -0.1494, 0.3942, -0.1494, 0.06438, -0.1232, 1.593, -0.2292, 1.503, -0.2292, 1.503, -0.2553, -0.02534, -0.1494, 0.06438, 1.123, 0.6058, 1.123, 0.3942, 1.229, 0.3942, 1.229, 0.3942, 1.229, 0.6058, 1.123, 0.6058, 0.4823, 0.5019, 0.4823, 0.614, 0.3806, 0.614, 0.3806, 0.614, 0.3806, 0.5019, 0.4823, 0.5019, 0.5177, 0.5019, 0.6194, 0.5019, 0.6194, 0.614, 0.6194, 0.614, 0.5177, 0.614, 0.5177, 0.5019, 0.5177, -0.9587, 0.6194, -0.9587, 0.6194, 0.998, 0.6194, 0.998, 0.5177, 0.998, 0.5177, -0.9587, 0.5019, -0.9587, 0.614, -0.9587, 0.614, 0.998, 0.614, 0.998, 0.5019, 0.998, 0.5019, -0.9587, 0.3806, -0.9587, 0.4823, -0.9587, 0.4823, 0.998, 0.4823, 0.998, 0.3806, 0.998, 0.3806, -0.9587, 0.386, -0.9587, 0.4981, -0.9587, 0.4981, 0.998, 0.4981, 0.998, 0.386, 0.998, 0.386, -0.9587, 0.4823, 0.5019, 0.4823, 0.614, 0.3806, 0.614, 0.3806, 0.614, 0.3806, 0.5019, 0.4823, 0.5019, 0.5177, 0.5019, 0.6194, 0.5019, 0.6194, 0.614, 0.6194, 0.614, 0.5177, 0.614, 0.5177, 0.5019, 0.5177, -0.9587, 0.6194, -0.9587, 0.6194, 0.998, 0.6194, 0.998, 0.5177, 0.998, 0.5177, -0.9587, 0.5019, -0.9587, 0.614, -0.9587, 0.614, 0.998, 0.614, 0.998, 0.5019, 0.998, 0.5019, -0.9587, 0.3806, -0.9587, 0.4823, -0.9587, 0.4823, 0.998, 0.4823, 0.998, 0.3806, 0.998, 0.3806, -0.9587, 0.386, -0.9587, 0.4981, -0.9587, 0.4981, 0.998, 0.4981, 0.998, 0.386, 0.998, 0.386, -0.9587, 0.6058, 1.969, 0.3942, 1.969, 0.3942, 0.613, 0.3942, 0.613, 0.6058, 0.613, 0.6058, 1.969, 0.3942, 1.969, 0.3942, 0.613, 0.6058, 0.613, 0.6058, 0.613, 0.6058, 1.969, 0.3942, 1.969, 0.8753, 1.969, 0.8753, 0.613, 0.9921, 0.613, 0.9921, 0.613, 0.9921, 1.969, 0.8753, 1.969, 0.1247, 0.3942, 0.1247, 0.6058, 0.007888, 0.6058, 0.007888, 0.6058, 0.007888, 0.3942, 0.1247, 0.3942, 0.1247, 0.613, 0.1247, 1.969, 0.007888, 1.969, 0.007888, 1.969, 0.007888, 0.613, 0.1247, 0.613, 0.8753, 0.6058, 0.8753, 0.3942, 0.9921, 0.3942, 0.9921, 0.3942, 0.9921, 0.6058, 0.8753, 0.6058, 0.5866, 0.9927, 0.4134, 0.9927, 0.4134, 0.002675, 0.4134, 0.002675, 0.5866, 0.002675, 0.5866, 0.9927, 0.4134, 0.9927, 0.4134, 0.002675, 0.5866, 0.002675, 0.5866, 0.002675, 0.5866, 0.9927, 0.4134, 0.9927, 0.745, 0.9927, 0.745, 0.002675, 0.8618, 0.002675, 0.8618, 0.002675, 0.8618, 0.9927, 0.745, 0.9927, 0.255, 0.4134, 0.255, 0.5866, 0.1382, 0.5866, 0.1382, 0.5866, 0.1382, 0.4134, 0.255, 0.4134, 0.255, 0.002675, 0.255, 0.9927, 0.1382, 0.9927, 0.1382, 0.9927, 0.1382, 0.002675, 0.255, 0.002675, 0.745, 0.5866, 0.745, 0.4134, 0.8618, 0.4134, 0.8618, 0.4134, 0.8618, 0.5866, 0.745, 0.5866, 0.4823, 0.5019, 0.4823, 0.614, 0.3806, 0.614, 0.3806, 0.614, 0.3806, 0.5019, 0.4823, 0.5019, 0.5177, 0.5019, 0.6194, 0.5019, 0.6194, 0.614, 0.6194, 0.614, 0.5177, 0.614, 0.5177, 0.5019, 0.5177, -0.4516, 0.6194, -0.4516, 0.6194, 1.457, 0.6194, 1.457, 0.5177, 1.457, 0.5177, -0.4516, 0.5019, -0.4516, 0.614, -0.4516, 0.614, 1.457, 0.614, 1.457, 0.5019, 1.457, 0.5019, -0.4516, 0.3806, -0.4516, 0.4823, -0.4516, 0.4823, 1.457, 0.4823, 1.457, 0.3806, 1.457, 0.3806, -0.4516, 0.386, -0.4516, 0.4981, -0.4516, 0.4981, 1.457, 0.4981, 1.457, 0.386, 1.457, 0.386, -0.4516, 0.4823, 0.5019, 0.4823, 0.614, 0.3806, 0.614, 0.3806, 0.614, 0.3806, 0.5019, 0.4823, 0.5019, 0.5177, 0.5019, 0.6194, 0.5019, 0.6194, 0.614, 0.6194, 0.614, 0.5177, 0.614, 0.5177, 0.5019, 0.5177, -0.4607, 0.6194, -0.4607, 0.6194, 1.465, 0.6194, 1.465, 0.5177, 1.465, 0.5177, -0.4607, 0.5019, -0.4607, 0.614, -0.4607, 0.614, 1.465, 0.614, 1.465, 0.5019, 1.465, 0.5019, -0.4607, 0.3806, -0.4607, 0.4823, -0.4607, 0.4823, 1.465, 0.4823, 1.465, 0.3806, 1.465, 0.3806, -0.4607, 0.386, -0.4607, 0.4981, -0.4607, 0.4981, 1.465, 0.4981, 1.465, 0.386, 1.465, 0.386, -0.4607, 0.6058, 0.9963, 0.3942, 0.9963, 0.3942, -0.0009816, 0.3942, -0.0009816, 0.6058, -0.0009816, 0.6058, 0.9963, 0.3942, 0.9963, 0.3942, -0.0009816, 0.6058, -0.0009816, 0.6058, -0.0009816, 0.6058, 0.9963, 0.3942, 0.9963, 0.5044, 0.9963, 0.5044, -0.0009816, 0.6213, -0.0009816, 0.6213, -0.0009816, 0.6213, 0.9963, 0.5044, 0.9963, 0.4956, 0.3942, 0.4956, 0.6058, 0.3787, 0.6058, 0.3787, 0.6058, 0.3787, 0.3942, 0.4956, 0.3942, 0.4956, -0.0009816, 0.4956, 0.9963, 0.3787, 0.9963, 0.3787, 0.9963, 0.3787, -0.0009816, 0.4956, -0.0009816, 0.5044, 0.6058, 0.5044, 0.3942, 0.6213, 0.3942, 0.6213, 0.3942, 0.6213, 0.6058, 0.5044, 0.6058, 0.6058, 1.0, 0.3942, 1.0, 0.3942, -0.004693, 0.3942, -0.004693, 0.6058, -0.004693, 0.6058, 1.0, 0.3942, 1.0, 0.3942, -0.004693, 0.6058, -0.004693, 0.6058, -0.004693, 0.6058, 1.0, 0.3942, 1.0, 0.3748, 1.0, 0.3748, -0.004693, 0.4917, -0.004693, 0.4917, -0.004693, 0.4917, 1.0, 0.3748, 1.0, 0.6252, 0.3942, 0.6252, 0.6058, 0.5083, 0.6058, 0.5083, 0.6058, 0.5083, 0.3942, 0.6252, 0.3942, 0.6252, -0.004693, 0.6252, 1.0, 0.5083, 1.0, 0.5083, 1.0, 0.5083, -0.004693, 0.6252, -0.004693, 0.3748, 0.6058, 0.3748, 0.3942, 0.4917, 0.3942, 0.4917, 0.3942, 0.4917, 0.6058, 0.3748, 0.6058, 0.6058, 0.9675, 0.3942, 0.9675, 0.3942, -0.3887, 0.3942, -0.3887, 0.6058, -0.3887, 0.6058, 0.9675, 0.3942, 0.9675, 0.3942, -0.3887, 0.6058, -0.3887, 0.6058, -0.3887, 0.6058, 0.9675, 0.3942, 0.9675, 0.2551, 0.9675, 0.2551, -0.3887, 0.372, -0.3887, 0.372, -0.3887, 0.372, 0.9675, 0.2551, 0.9675, 0.7449, 0.3942, 0.7449, 0.6058, 0.628, 0.6058, 0.628, 0.6058, 0.628, 0.3942, 0.7449, 0.3942, 0.7449, -0.3887, 0.7449, 0.9675, 0.628, 0.9675, 0.628, 0.9675, 0.628, -0.3887, 0.7449, -0.3887, 0.2551, 0.6058, 0.2551, 0.3942, 0.372, 0.3942, 0.372, 0.3942, 0.372, 0.6058, 0.2551, 0.6058, 0.7355, 0.007104, 0.7355, 0.9962, 0.6223, 0.9962, 0.6223, 0.9962, 0.6223, 0.007104, 0.7355, 0.007104, 0.2645, 0.007104, 0.3777, 0.007104, 0.3777, 0.9962, 0.3777, 0.9962, 0.2645, 0.9962, 0.2645, 0.007104, 0.2645, 0.3248, 0.3777, 0.3248, 0.3777, 0.9995, 0.3777, 0.9995, 0.2645, 0.9995, 0.2645, 0.3248, 0.007104, 0.3248, 0.9962, 0.3248, 0.9962, 0.9995, 0.9962, 0.9995, 0.007104, 0.9995, 0.007104, 0.3248, 0.6223, 0.3248, 0.7355, 0.3248, 0.7355, 0.9995, 0.7355, 0.9995, 0.6223, 0.9995, 0.6223, 0.3248, 0.003786, 0.3248, 0.9929, 0.3248, 0.9929, 0.9995, 0.9929, 0.9995, 0.003786, 0.9995, 0.003786, 0.3248, 0.8475, 0.007104, 0.8475, 0.9962, 0.7343, 0.9962, 0.7343, 0.9962, 0.7343, 0.007104, 0.8475, 0.007104, 0.1525, 0.007104, 0.2657, 0.007104, 0.2657, 0.9962, 0.2657, 0.9962, 0.1525, 0.9962, 0.1525, 0.007104, 0.1525, 0.3248, 0.2657, 0.3248, 0.2657, 0.9995, 0.2657, 0.9995, 0.1525, 0.9995, 0.1525, 0.3248, 0.007104, 0.3248, 0.9962, 0.3248, 0.9962, 0.9995, 0.9962, 0.9995, 0.007104, 0.9995, 0.007104, 0.3248, 0.7343, 0.3248, 0.8475, 0.3248, 0.8475, 0.9995, 0.8475, 0.9995, 0.7343, 0.9995, 0.7343, 0.3248, 0.003786, 0.3248, 0.9929, 0.3248, 0.9929, 0.9995, 0.9929, 0.9995, 0.003786, 0.9995, 0.003786, 0.3248, 0.9896, 0.007104, 0.9896, 0.9962, 0.8764, 0.9962, 0.8764, 0.9962, 0.8764, 0.007104, 0.9896, 0.007104, 0.01043, 0.007104, 0.1236, 0.007104, 0.1236, 0.9962, 0.1236, 0.9962, 0.01043, 0.9962, 0.01043, 0.007104, 0.01043, 0.3248, 0.1236, 0.3248, 0.1236, 0.9995, 0.1236, 0.9995, 0.01043, 0.9995, 0.01043, 0.3248, 0.007104, 0.3248, 0.9962, 0.3248, 0.9962, 0.9995, 0.9962, 0.9995, 0.007104, 0.9995, 0.007104, 0.3248, 0.8764, 0.3248, 0.9896, 0.3248, 0.9896, 0.9995, 0.9896, 0.9995, 0.8764, 0.9995, 0.8764, 0.3248, 0.003786, 0.3248, 0.9929, 0.3248, 0.9929, 0.9995, 0.9929, 0.9995, 0.003786, 0.9995, 0.003786, 0.3248, 0.3757, 0.007104, 0.3757, 0.9962, 0.2625, 0.9962, 0.2625, 0.9962, 0.2625, 0.007104, 0.3757, 0.007104, 0.6243, 0.007104, 0.7375, 0.007104, 0.7375, 0.9962, 0.7375, 0.9962, 0.6243, 0.9962, 0.6243, 0.007104, 0.6243, 0.3248, 0.7375, 0.3248, 0.7375, 0.9995, 0.7375, 0.9995, 0.6243, 0.9995, 0.6243, 0.3248, 0.007104, 0.3248, 0.9962, 0.3248, 0.9962, 0.9995, 0.9962, 0.9995, 0.007104, 0.9995, 0.007104, 0.3248, 0.2625, 0.3248, 0.3757, 0.3248, 0.3757, 0.9995, 0.3757, 0.9995, 0.2625, 0.9995, 0.2625, 0.3248, 0.003786, 0.3248, 0.9929, 0.3248, 0.9929, 0.9995, 0.9929, 0.9995, 0.003786, 0.9995, 0.003786, 0.3248, 0.492, 0.007104, 0.492, 0.9962, 0.3788, 0.9962, 0.3788, 0.9962, 0.3788, 0.007104, 0.492, 0.007104, 0.508, 0.007104, 0.6212, 0.007104, 0.6212, 0.9962, 0.6212, 0.9962, 0.508, 0.9962, 0.508, 0.007104, 0.508, 0.3248, 0.6212, 0.3248, 0.6212, 0.9995, 0.6212, 0.9995, 0.508, 0.9995, 0.508, 0.3248, 0.007104, 0.3248, 0.9962, 0.3248, 0.9962, 0.9995, 0.9962, 0.9995, 0.007104, 0.9995, 0.007104, 0.3248, 0.3788, 0.3248, 0.492, 0.3248, 0.492, 0.9995, 0.492, 0.9995, 0.3788, 0.9995, 0.3788, 0.3248, 0.003786, 0.3248, 0.9929, 0.3248, 0.9929, 0.9995, 0.9929, 0.9995, 0.003786, 0.9995, 0.003786, 0.3248, 0.5993, 0.007104, 0.5993, 0.9962, 0.4861, 0.9962, 0.4861, 0.9962, 0.4861, 0.007104, 0.5993, 0.007104, 0.4007, 0.007104, 0.5139, 0.007104, 0.5139, 0.9962, 0.5139, 0.9962, 0.4007, 0.9962, 0.4007, 0.007104, 0.4007, 0.3248, 0.5139, 0.3248, 0.5139, 0.9995, 0.5139, 0.9995, 0.4007, 0.9995, 0.4007, 0.3248, 0.007104, 0.3248, 0.9962, 0.3248, 0.9962, 0.9995, 0.9962, 0.9995, 0.007104, 0.9995, 0.007104, 0.3248, 0.4861, 0.3248, 0.5993, 0.3248, 0.5993, 0.9995, 0.5993, 0.9995, 0.4861, 0.9995, 0.4861, 0.3248, 0.003786, 0.3248, 0.9929, 0.3248, 0.9929, 0.9995, 0.9929, 0.9995, 0.003786, 0.9995, 0.003786, 0.3248, 0.2546, 0.007104, 0.2546, 0.9962, 0.1414, 0.9962, 0.1414, 0.9962, 0.1414, 0.007104, 0.2546, 0.007104, 0.7454, 0.007104, 0.8586, 0.007104, 0.8586, 0.9962, 0.8586, 0.9962, 0.7454, 0.9962, 0.7454, 0.007104, 0.7454, 0.3248, 0.8586, 0.3248, 0.8586, 0.9995, 0.8586, 0.9995, 0.7454, 0.9995, 0.7454, 0.3248, 0.007104, 0.3248, 0.9962, 0.3248, 0.9962, 0.9995, 0.9962, 0.9995, 0.007104, 0.9995, 0.007104, 0.3248, 0.1414, 0.3248, 0.2546, 0.3248, 0.2546, 0.9995, 0.2546, 0.9995, 0.1414, 0.9995, 0.1414, 0.3248, 0.003786, 0.3248, 0.9929, 0.3248, 0.9929, 0.9995, 0.9929, 0.9995, 0.003786, 0.9995, 0.003786, 0.3248, 0.3686, 0.1001, 0.3686, 0.9034, 0.2554, 0.9034, 0.2554, 0.9034, 0.2554, 0.1001, 0.3686, 0.1001, 0.6314, 0.1001, 0.7446, 0.1001, 0.7446, 0.9034, 0.7446, 0.9034, 0.6314, 0.9034, 0.6314, 0.1001, 0.6314, 0.4171, 0.7446, 0.4171, 0.7446, 0.9995, 0.7446, 0.9995, 0.6314, 0.9995, 0.6314, 0.4171, 0.1001, 0.4171, 0.9034, 0.4171, 0.9034, 0.9995, 0.9034, 0.9995, 0.1001, 0.9995, 0.1001, 0.4171, 0.2554, 0.4171, 0.3686, 0.4171, 0.3686, 0.9995, 0.3686, 0.9995, 0.2554, 0.9995, 0.2554, 0.4171, 0.09655, 0.4171, 0.8999, 0.4171, 0.8999, 0.9995, 0.8999, 0.9995, 0.09655, 0.9995, 0.09655, 0.4171])
me_africadockone256.materials.append(mat_dockwood01)
me_africadockone256.use_remesh_preserve_volume = False
me_africadockone256.use_remesh_preserve_attributes = False
me_africadockone256.use_mirror_vertex_groups = False
me_africadockone256.update()

# ---- objects
ob_base01 = bpy.data.objects.new('Base01', None)
ob_detail256 = bpy.data.objects.new('detail256', None)
ob_start01 = bpy.data.objects.new('Start01', None)
ob_africadockone256 = bpy.data.objects.new('AfricaDockOne256', None)
ob_untitled = bpy.data.objects.new('Untitled', me_africadockone256)
ob_environmentambientlight = bpy.data.objects.new('EnvironmentAmbientLight', light_environmentambientlight)
ob_lamp = bpy.data.objects.new('Lamp', light_lamp)
ob_camera = bpy.data.objects.new('Camera', cam_camera)

# ---- transforms, parenting, visibility, modifiers, constraints
ob_base01.location = (0.0325, -0.02225, 0.0)
ob_base01.empty_image_offset = (0.0, 0.0)
ob_base01.lineart.crease_threshold = 0.0
ob_detail256.parent = ob_base01
ob_detail256.location = (0.0, 0.0, 0.0)
ob_detail256.empty_image_offset = (0.0, 0.0)
ob_detail256.lineart.crease_threshold = 0.0
ob_start01.parent = ob_base01
ob_start01.location = (0.0, 0.0, 0.0)
ob_start01.empty_image_offset = (0.0, 0.0)
ob_start01.lineart.crease_threshold = 0.0
ob_africadockone256.parent = ob_start01
ob_africadockone256.location = (-0.08379, -0.2014, -0.008394)
ob_africadockone256.scale = (0.2812, 0.2812, 0.2812)
ob_africadockone256.empty_image_offset = (0.0, 0.0)
ob_africadockone256.lineart.crease_threshold = 0.0
ob_untitled.parent = ob_africadockone256
ob_untitled.location = (-15.25, -4.801, 0.6852)
ob_untitled.lineart.crease_threshold = 0.0
ob_environmentambientlight.location = (0.0, 0.0, 0.0)
ob_environmentambientlight.lineart.crease_threshold = 0.0
ob_lamp.location = (4.076, 1.005, 5.904)
ob_lamp.rotation_euler = (0.6503, 0.05522, 1.866)
ob_lamp.lock_rotations_4d = False
ob_lamp.empty_display_type = 'ARROWS'
ob_lamp.color = (0.0, 0.0, 0.0, 0.0)
ob_lamp.lineart.crease_threshold = 0.0
ob_camera.location = (7.481, -6.508, 5.344)
ob_camera.rotation_euler = (1.109, 0.0, 0.8149)
ob_camera.lock_rotations_4d = False
ob_camera.empty_display_type = 'ARROWS'
ob_camera.color = (0.0, 0.0, 0.0, 0.0)
ob_camera.display_type = 'WIRE'
ob_camera.lineart.crease_threshold = 0.0

# ---- collection membership
col_collection_1.objects.link(ob_base01)
col_collection_1.objects.link(ob_detail256)
col_collection_1.objects.link(ob_start01)
col_collection_1.objects.link(ob_africadockone256)
col_collection_1.objects.link(ob_untitled)
col_collection_1.objects.link(ob_environmentambientlight)
col_collection_1.objects.link(ob_lamp)
col_collection_1.objects.link(ob_camera)

# ---- scene / render settings (as saved in the file)
scene.camera = ob_camera
scene.frame_start = 1; scene.frame_end = 250; scene.frame_set(1)
scene.render.engine = 'BLENDER_EEVEE_NEXT'
scene.render.resolution_percentage = 50
scene.render.dither_intensity = 0.0
scene.cycles.use_denoising = False
scene.cycles.samples = 128
scene.cycles.sampling_pattern = 'TABULATED_SOBOL'
scene.cycles.use_adaptive_sampling = False
scene.cycles.use_light_tree = False
scene.cycles.blur_glossy = 0.0
scene.cycles.sample_clamp_indirect = 0.0
scene.view_settings.view_transform = 'Standard'
bpy.context.view_layer.update()
